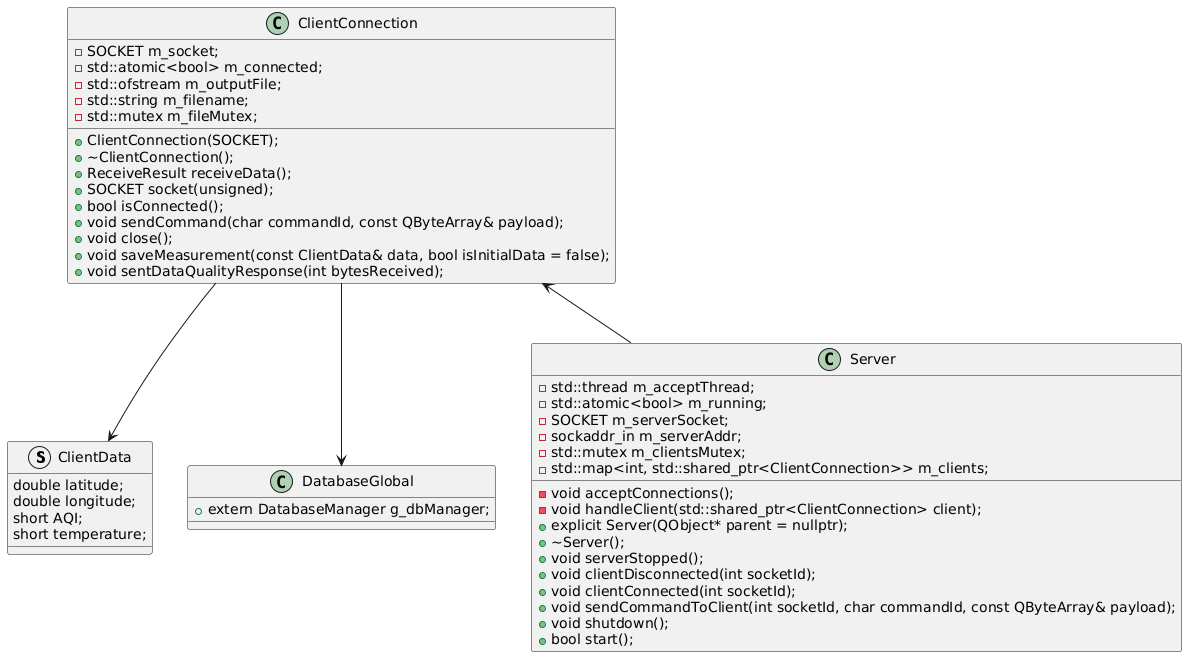

The diagram above was rendered by PlantUML. Its source (embedded in the PNG):
@startuml
struct ClientData

ClientConnection --> ClientData
ClientConnection --> DatabaseGlobal
Server -up-> ClientConnection

ClientConnection : -SOCKET m_socket;
ClientConnection : -std::atomic<bool> m_connected;
ClientConnection : -std::ofstream m_outputFile;
ClientConnection : -std::string m_filename;
ClientConnection : -std::mutex m_fileMutex;
ClientConnection : +ClientConnection(SOCKET);
ClientConnection : +~ClientConnection();
ClientConnection : +ReceiveResult receiveData();
ClientConnection : +SOCKET socket(unsigned);
ClientConnection : +bool isConnected();
ClientConnection : +void sendCommand(char commandId, const QByteArray& payload);
ClientConnection : +void close();
ClientConnection : +void saveMeasurement(const ClientData& data, bool isInitialData = false);
ClientConnection : +void sentDataQualityResponse(int bytesReceived);

ClientData : double latitude;
ClientData : double longitude;
ClientData : short AQI;
ClientData : short temperature;

Server : -std::thread m_acceptThread;
Server : -std::atomic<bool> m_running;
Server : -SOCKET m_serverSocket;
Server : -sockaddr_in m_serverAddr;
Server : -std::mutex m_clientsMutex;
Server : -std::map<int, std::shared_ptr<ClientConnection>> m_clients;
Server : -void acceptConnections();
Server : -void handleClient(std::shared_ptr<ClientConnection> client);
Server : +explicit Server(QObject* parent = nullptr);
Server : +~Server();
Server : +void serverStopped();
Server : +void clientDisconnected(int socketId);
Server : +void clientConnected(int socketId);
Server : +void sendCommandToClient(int socketId, char commandId, const QByteArray& payload);
Server : +void shutdown();
Server : +bool start();

DatabaseGlobal : +extern DatabaseManager g_dbManager;
@enduml